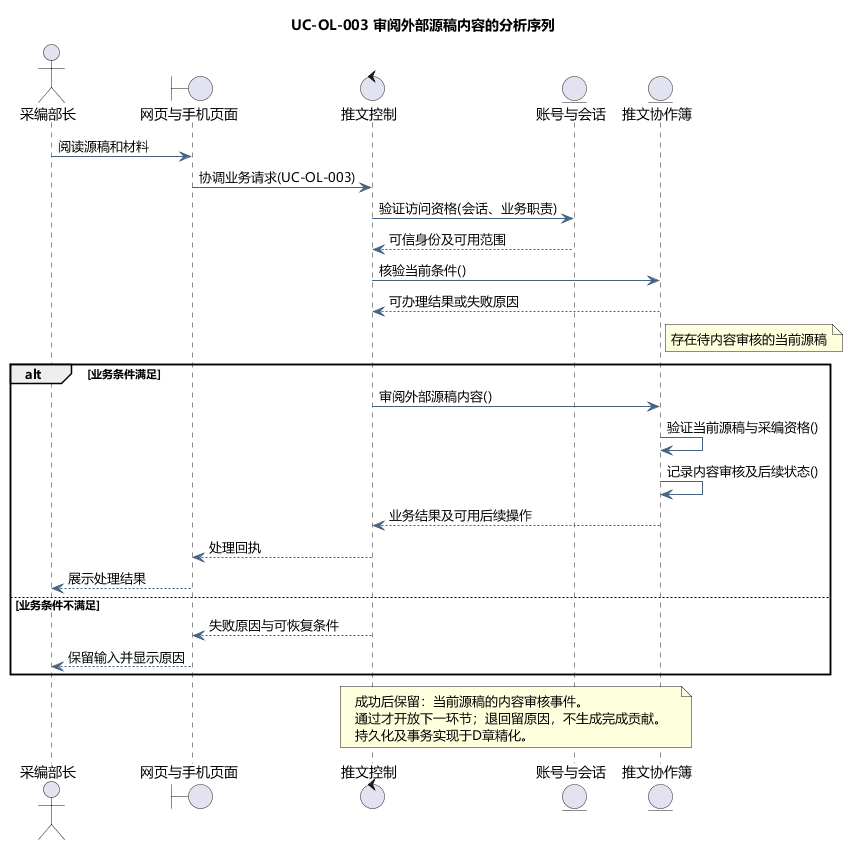

The diagram above was rendered by PlantUML. Its source (embedded in the PNG):
@startuml
skinparam defaultFontName Microsoft YaHei
skinparam shadowing false
skinparam backgroundColor #FFFFFF
skinparam ArrowColor #466482
skinparam classAttributeIconSize 0
hide empty members
title UC-OL-003 审阅外部源稿内容的分析序列
actor "采编部长" as actor
boundary "网页与手机页面" as page
control "推文控制" as ctl
entity "账号与会话" as identity
entity "推文协作簿" as model
actor -> page : 阅读源稿和材料
page -> ctl : 协调业务请求(UC-OL-003)
ctl -> identity : 验证访问资格(会话、业务职责)
identity --> ctl : 可信身份及可用范围
ctl -> model : 核验当前条件()
model --> ctl : 可办理结果或失败原因
note right of model
存在待内容审核的当前源稿
end note
alt 业务条件满足
ctl -> model : 审阅外部源稿内容()
model -> model : 验证当前源稿与采编资格()
model -> model : 记录内容审核及后续状态()
model --> ctl : 业务结果及可用后续操作
ctl --> page : 处理回执
page --> actor : 展示处理结果
else 业务条件不满足
ctl --> page : 失败原因与可恢复条件
page --> actor : 保留输入并显示原因
end
note over ctl,model
成功后保留：当前源稿的内容审核事件。
通过才开放下一环节；退回留原因，不生成完成贡献。
持久化及事务实现于D章精化。
end note

@enduml